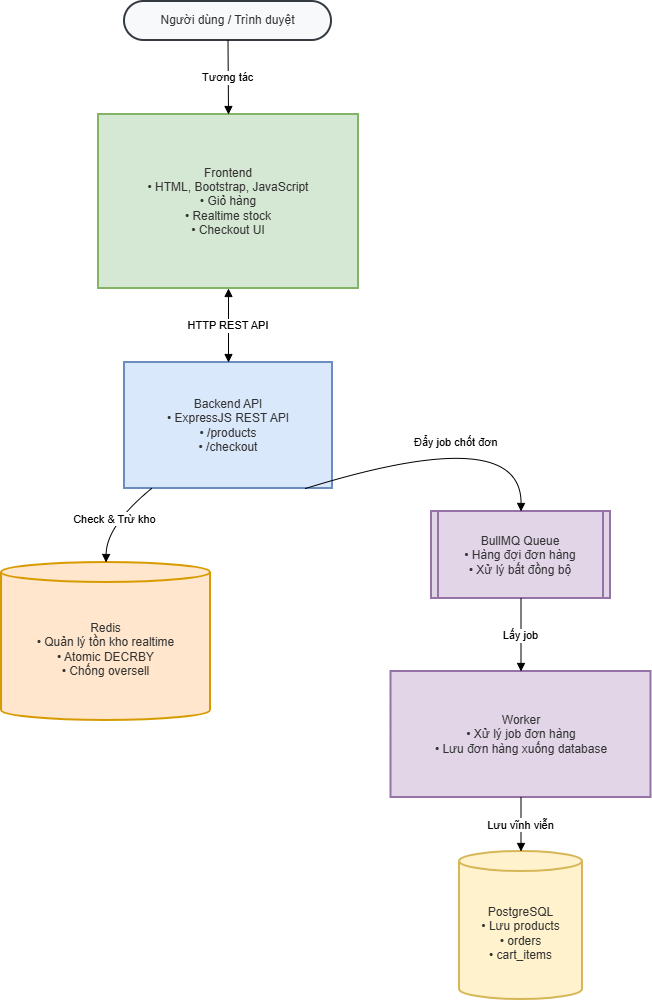

The diagram above was exported from draw.io. Its source (the exported page's mxGraphModel, read from the mxfile embedded in the PNG):
<mxGraphModel dx="820" dy="1578" grid="1" gridSize="10" guides="1" tooltips="1" connect="1" arrows="1" fold="1" page="1" pageScale="1" pageWidth="850" pageHeight="1100" math="0" shadow="0">
  <root>
    <mxCell id="0" />
    <mxCell id="1" parent="0" />
    <mxCell id="xYo1fIT9HIA_LYNKd0Rr-16" parent="1" style="rounded=1;whiteSpace=wrap;arcSize=50;strokeWidth=2;fillColor=#f8f9fa;strokeColor=#343a40;fontColor=light-dark(#333333,#cccccc);" value="Người dùng / Trình duyệt" vertex="1">
      <mxGeometry height="39" width="207" x="293" y="-1090" as="geometry" />
    </mxCell>
    <mxCell id="xYo1fIT9HIA_LYNKd0Rr-17" parent="1" style="whiteSpace=wrap;strokeWidth=2;fillColor=#d5e8d4;strokeColor=#82b366;fontColor=light-dark(#333333,#cccccc);" value="Frontend&#10;• HTML, Bootstrap, JavaScript&#10;• Giỏ hàng&#10;• Realtime stock&#10;• Checkout UI" vertex="1">
      <mxGeometry height="174" width="260" x="267" y="-977" as="geometry" />
    </mxCell>
    <mxCell id="xYo1fIT9HIA_LYNKd0Rr-18" parent="1" style="whiteSpace=wrap;strokeWidth=2;fillColor=#dae8fc;strokeColor=#6c8ebf;fontColor=light-dark(#333333,#cccccc);" value="Backend API&#10;• ExpressJS REST API&#10;• /products&#10;• /checkout" vertex="1">
      <mxGeometry height="126" width="208" x="293" y="-729" as="geometry" />
    </mxCell>
    <mxCell id="xYo1fIT9HIA_LYNKd0Rr-19" parent="1" style="shape=cylinder3;boundedLbl=1;backgroundOutline=1;size=10;strokeWidth=2;whiteSpace=wrap;fillColor=#ffe6cc;strokeColor=#d79b00;fontColor=light-dark(#333333,#cccccc);" value="Redis&#10;• Quản lý tồn kho realtime&#10;• Atomic DECRBY&#10;• Chống oversell" vertex="1">
      <mxGeometry height="158" width="209" x="170" y="-529" as="geometry" />
    </mxCell>
    <mxCell id="xYo1fIT9HIA_LYNKd0Rr-20" parent="1" style="strokeWidth=2;shape=process;whiteSpace=wrap;size=0.04;fillColor=#e1d5e7;strokeColor=#9673a6;fontColor=light-dark(#333333,#cccccc);" value="BullMQ Queue&#10;• Hàng đợi đơn hàng&#10;• Xử lý bất đồng bộ" vertex="1">
      <mxGeometry height="87" width="179" x="600" y="-580" as="geometry" />
    </mxCell>
    <mxCell id="xYo1fIT9HIA_LYNKd0Rr-21" parent="1" style="whiteSpace=wrap;strokeWidth=2;fillColor=#e1d5e7;strokeColor=#9673a6;fontColor=light-dark(#333333,#cccccc);" value="Worker&#10;• Xử lý job đơn hàng&#10;• Lưu đơn hàng xuống database" vertex="1">
      <mxGeometry height="126" width="260" x="559.5" y="-420" as="geometry" />
    </mxCell>
    <mxCell id="xYo1fIT9HIA_LYNKd0Rr-22" parent="1" style="shape=cylinder3;boundedLbl=1;backgroundOutline=1;size=10;strokeWidth=2;whiteSpace=wrap;fillColor=#fff2cc;strokeColor=#d6b656;fontColor=light-dark(#333333,#cccccc);" value="PostgreSQL&#10;• Lưu products&#10;• orders&#10;• cart_items" vertex="1">
      <mxGeometry height="148" width="123" x="628" y="-240" as="geometry" />
    </mxCell>
    <mxCell id="xYo1fIT9HIA_LYNKd0Rr-23" edge="1" parent="1" source="xYo1fIT9HIA_LYNKd0Rr-16" style="curved=1;startArrow=none;endArrow=block;exitX=0.5;exitY=1;entryX=0.5;entryY=0;rounded=0;" target="xYo1fIT9HIA_LYNKd0Rr-17" value="Tương tác">
      <mxGeometry relative="1" as="geometry">
        <Array as="points" />
      </mxGeometry>
    </mxCell>
    <mxCell id="xYo1fIT9HIA_LYNKd0Rr-24" edge="1" parent="1" source="xYo1fIT9HIA_LYNKd0Rr-17" style="curved=1;startArrow=block;endArrow=block;exitX=0.5;exitY=1;entryX=0.5;entryY=0;rounded=0;" target="xYo1fIT9HIA_LYNKd0Rr-18" value="HTTP REST API">
      <mxGeometry relative="1" as="geometry">
        <Array as="points" />
      </mxGeometry>
    </mxCell>
    <mxCell id="xYo1fIT9HIA_LYNKd0Rr-25" edge="1" parent="1" source="xYo1fIT9HIA_LYNKd0Rr-18" style="curved=1;startArrow=none;endArrow=block;exitX=0.13;exitY=1;entryX=0.5;entryY=0;rounded=0;" target="xYo1fIT9HIA_LYNKd0Rr-19" value="Check &amp; Trừ kho">
      <mxGeometry relative="1" as="geometry">
        <Array as="points">
          <mxPoint x="275" y="-566" />
        </Array>
      </mxGeometry>
    </mxCell>
    <mxCell id="xYo1fIT9HIA_LYNKd0Rr-26" edge="1" parent="1" source="xYo1fIT9HIA_LYNKd0Rr-18" style="curved=1;startArrow=none;endArrow=block;exitX=0.87;exitY=1;entryX=0.5;entryY=0.01;rounded=0;" target="xYo1fIT9HIA_LYNKd0Rr-20" value="Đẩy job chốt đơn">
      <mxGeometry relative="1" as="geometry">
        <Array as="points">
          <mxPoint x="690" y="-670" />
        </Array>
      </mxGeometry>
    </mxCell>
    <mxCell id="xYo1fIT9HIA_LYNKd0Rr-27" edge="1" parent="1" source="xYo1fIT9HIA_LYNKd0Rr-20" style="curved=1;startArrow=none;endArrow=block;exitX=0.5;exitY=1.01;entryX=0.5;entryY=0;rounded=0;" target="xYo1fIT9HIA_LYNKd0Rr-21" value="Lấy job">
      <mxGeometry relative="1" as="geometry">
        <Array as="points" />
      </mxGeometry>
    </mxCell>
    <mxCell id="xYo1fIT9HIA_LYNKd0Rr-28" edge="1" parent="1" source="xYo1fIT9HIA_LYNKd0Rr-21" style="curved=1;startArrow=none;endArrow=block;exitX=0.5;exitY=1;entryX=0.5;entryY=0;rounded=0;" target="xYo1fIT9HIA_LYNKd0Rr-22" value="Lưu vĩnh viễn">
      <mxGeometry relative="1" as="geometry">
        <Array as="points" />
      </mxGeometry>
    </mxCell>
  </root>
</mxGraphModel>